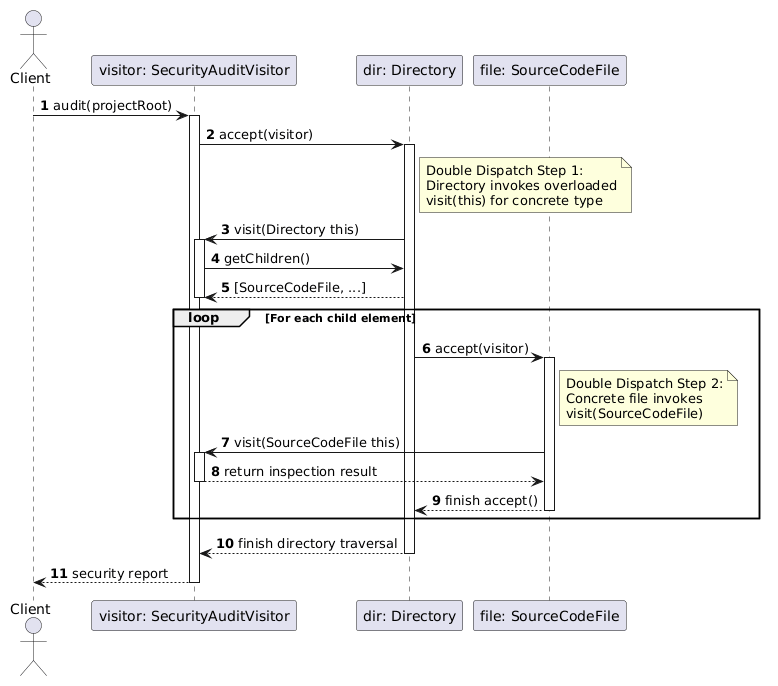

The diagram above was rendered by PlantUML. Its source (embedded in the PNG):
@startuml
autonumber
skinparam backgroundColor #FFFFFF

actor Client
participant "visitor: SecurityAuditVisitor" as Visitor
participant "dir: Directory" as Dir
participant "file: SourceCodeFile" as File

Client -> Visitor: audit(projectRoot)
activate Visitor

Visitor -> Dir: accept(visitor)
activate Dir

note right of Dir
  Double Dispatch Step 1:
  Directory invokes overloaded
  visit(this) for concrete type
end note

Dir -> Visitor: visit(Directory this)
activate Visitor
Visitor -> Dir: getChildren()
Dir --> Visitor: [SourceCodeFile, ...]
deactivate Visitor

loop For each child element
    Dir -> File: accept(visitor)
    activate File
    
    note right of File
      Double Dispatch Step 2:
      Concrete file invokes
      visit(SourceCodeFile)
    end note
    
    File -> Visitor: visit(SourceCodeFile this)
    activate Visitor
    Visitor --> File: return inspection result
    deactivate Visitor
    
    File --> Dir: finish accept()
    deactivate File
end

Dir --> Visitor: finish directory traversal
deactivate Dir

Visitor --> Client: security report
deactivate Visitor
@enduml